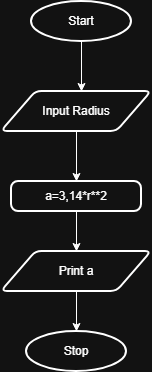

The diagram above was exported from draw.io. Its source (the exported page's mxGraphModel, read from the mxfile embedded in the PNG):
<mxGraphModel dx="1042" dy="534" grid="1" gridSize="10" guides="1" tooltips="1" connect="1" arrows="1" fold="1" page="1" pageScale="1" pageWidth="850" pageHeight="1100" math="0" shadow="0">
  <root>
    <mxCell id="0" />
    <mxCell id="1" parent="0" />
    <mxCell id="HARh8i8sF8zc783-zh29-2" edge="1" parent="1" source="HARh8i8sF8zc783-zh29-1" style="edgeStyle=orthogonalEdgeStyle;rounded=0;orthogonalLoop=1;jettySize=auto;html=1;">
      <mxGeometry relative="1" as="geometry">
        <mxPoint x="390" y="120" as="targetPoint" />
      </mxGeometry>
    </mxCell>
    <mxCell id="HARh8i8sF8zc783-zh29-1" parent="1" style="strokeWidth=2;html=1;shape=mxgraph.flowchart.start_1;whiteSpace=wrap;" value="Start" vertex="1">
      <mxGeometry height="40" width="100" x="340" y="30" as="geometry" />
    </mxCell>
    <mxCell id="HARh8i8sF8zc783-zh29-5" edge="1" parent="1" source="HARh8i8sF8zc783-zh29-4" style="edgeStyle=orthogonalEdgeStyle;rounded=0;orthogonalLoop=1;jettySize=auto;html=1;">
      <mxGeometry relative="1" as="geometry">
        <mxPoint x="385" y="210" as="targetPoint" />
      </mxGeometry>
    </mxCell>
    <mxCell id="HARh8i8sF8zc783-zh29-4" parent="1" style="shape=parallelogram;html=1;strokeWidth=2;perimeter=parallelogramPerimeter;whiteSpace=wrap;rounded=1;arcSize=12;size=0.23;" value="Input Radius" vertex="1">
      <mxGeometry height="40" width="150" x="310" y="120" as="geometry" />
    </mxCell>
    <mxCell id="HARh8i8sF8zc783-zh29-7" edge="1" parent="1" source="HARh8i8sF8zc783-zh29-6" style="edgeStyle=orthogonalEdgeStyle;rounded=0;orthogonalLoop=1;jettySize=auto;html=1;" target="HARh8i8sF8zc783-zh29-8">
      <mxGeometry relative="1" as="geometry">
        <mxPoint x="385" y="280" as="targetPoint" />
      </mxGeometry>
    </mxCell>
    <mxCell id="HARh8i8sF8zc783-zh29-6" parent="1" style="rounded=1;whiteSpace=wrap;html=1;absoluteArcSize=1;arcSize=14;strokeWidth=2;" value="a=3,14*r**2" vertex="1">
      <mxGeometry height="30" width="130" x="320" y="210" as="geometry" />
    </mxCell>
    <mxCell id="HARh8i8sF8zc783-zh29-9" edge="1" parent="1" source="HARh8i8sF8zc783-zh29-8" style="edgeStyle=orthogonalEdgeStyle;rounded=0;orthogonalLoop=1;jettySize=auto;html=1;" target="HARh8i8sF8zc783-zh29-10">
      <mxGeometry relative="1" as="geometry">
        <mxPoint x="385" y="370" as="targetPoint" />
      </mxGeometry>
    </mxCell>
    <mxCell id="HARh8i8sF8zc783-zh29-8" parent="1" style="shape=parallelogram;html=1;strokeWidth=2;perimeter=parallelogramPerimeter;whiteSpace=wrap;rounded=1;arcSize=12;size=0.23;" value="Print a" vertex="1">
      <mxGeometry height="40" width="150" x="310" y="280" as="geometry" />
    </mxCell>
    <mxCell id="HARh8i8sF8zc783-zh29-10" parent="1" style="strokeWidth=2;html=1;shape=mxgraph.flowchart.start_1;whiteSpace=wrap;" value="Stop" vertex="1">
      <mxGeometry height="40" width="100" x="335" y="360" as="geometry" />
    </mxCell>
  </root>
</mxGraphModel>